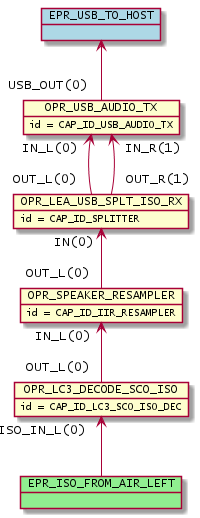

The diagram above was rendered by PlantUML. Its source (embedded in the PNG):
@startuml inline_umlgraph_5.png
        object OPR_LC3_DECODE_SCO_ISO
        OPR_LC3_DECODE_SCO_ISO : id = CAP_ID_LC3_SCO_ISO_DEC
        object OPR_SPEAKER_RESAMPLER
        OPR_SPEAKER_RESAMPLER : id = CAP_ID_IIR_RESAMPLER
        object OPR_LEA_USB_SPLT_ISO_RX
        OPR_LEA_USB_SPLT_ISO_RX : id = CAP_ID_SPLITTER
        object OPR_USB_AUDIO_TX
        OPR_USB_AUDIO_TX : id = CAP_ID_USB_AUDIO_TX
        OPR_SPEAKER_RESAMPLER "IN_L(0)"<-- "OUT_L(0)" OPR_LC3_DECODE_SCO_ISO
        OPR_LEA_USB_SPLT_ISO_RX "IN(0)"<-- "OUT_L(0)" OPR_SPEAKER_RESAMPLER
        OPR_USB_AUDIO_TX "IN_L(0)"<-- "OUT_L(0)" OPR_LEA_USB_SPLT_ISO_RX
        OPR_USB_AUDIO_TX "IN_R(1)"<-- "OUT_R(1)" OPR_LEA_USB_SPLT_ISO_RX
        object EPR_ISO_FROM_AIR_LEFT #lightgreen
        OPR_LC3_DECODE_SCO_ISO "ISO_IN_L(0)" <-- EPR_ISO_FROM_AIR_LEFT
        object EPR_USB_TO_HOST #lightblue
        EPR_USB_TO_HOST <-- "USB_OUT(0)" OPR_USB_AUDIO_TX
@enduml